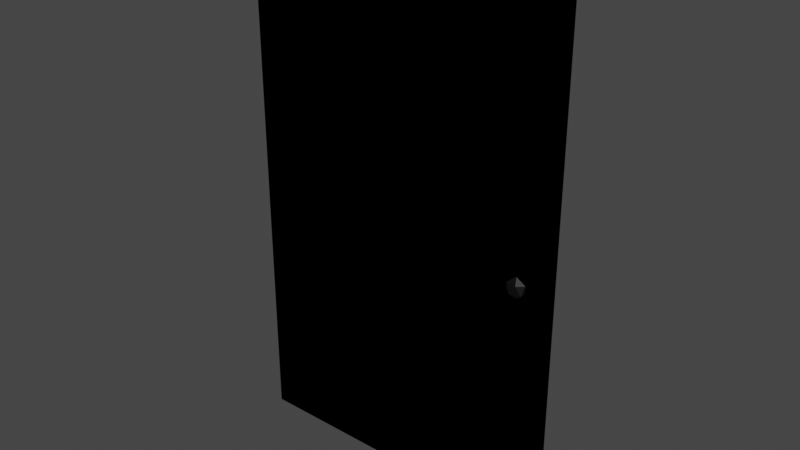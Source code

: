 # Source: Door.blend  (saved by Blender 2.82.7; exported with 4.5.12 LTS)
import bpy
from mathutils import Matrix  # noqa: F401  (used for matrix-valued properties, if any)

bpy.ops.wm.read_factory_settings(use_empty=True)
scene = bpy.context.scene
scene.name = 'Scene'

# ---- collections
col_collection = bpy.data.collections.new('Collection'); scene.collection.children.link(col_collection)

# ---- images (referenced by path relative to the original .blend; pixels are not part of the script)
import os
ASSET_DIR = os.environ.get("B2B_ASSET_DIR", "")  # directory of the original .blend (textures are referenced by path, not embedded)
HERE = os.path.dirname(os.path.abspath(__file__))  # packed textures are extracted next to this script under _unpacked/

def load_image(name, relpath, width, height, colorspace="sRGB"):
    """Load a texture the original file referenced (path relative to the .blend, or extracted next to this script)."""
    p = next((c for c in (os.path.join(HERE, relpath), os.path.join(ASSET_DIR, relpath)) if relpath and os.path.exists(c)), "")
    if p:
        img = bpy.data.images.load(p, check_existing=True)
        img.name = name
    else:  # same state as the original file: an image datablock whose file is absent (Cycles renders it pink)
        img = bpy.data.images.new(name, width, height)
        img.source = "FILE"
        img.filepath = "//" + (relpath or name)
    img.colorspace_settings.name = colorspace
    return img
img_apartment_doornormal_jpg = load_image('apartment_doornormal.jpg', 'apartment_doornormal.jpg', 1024, 1024, 'sRGB')

# ---- materials (node trees are filled in below, after node groups)
mat_doorbase = bpy.data.materials.new('doorbase')
mat_doorbase.alpha_threshold = 0.0
mat_doorbase.use_transparent_shadow = False
mat_doorbase.line_color = (0.0, 0.0, 0.0, 1.0)
mat_knob = bpy.data.materials.new('knob')
mat_knob.use_transparent_shadow = False

# ---- material node trees
mat_doorbase.use_nodes = True; mat_doorbase.node_tree.nodes.clear()
_N = mat_doorbase.node_tree.nodes; _L = mat_doorbase.node_tree.links
n0 = _N.new('ShaderNodeOutputMaterial'); n0.name = 'Material Output'; n0.location = (300, 300)
n1 = _N.new('ShaderNodeBsdfPrincipled'); n1.name = 'Principled BSDF'; n1.location = (-2, 299)
n1.distribution = 'GGX'
n1.subsurface_method = 'BURLEY'
n1.inputs[0].default_value = (0.03097, 0.01812, 0.009806, 1.0)
n1.inputs[2].default_value = 0.4909
n1.inputs[3].default_value = 0.0
n1.inputs[13].default_value = 0.08182
n1.inputs[14].default_value = (0.8282, 0.8259, 0.8245, 1.0)
n1.inputs[27].default_value = (0.0, 0.0, 0.0, 1.0)
n1.inputs[28].default_value = 1.0
n2 = _N.new('ShaderNodeTexImage'); n2.name = 'Image Texture.001'; n2.location = (-376, -188)
n2.image = img_apartment_doornormal_jpg
_L.new(n1.outputs[0], n0.inputs[0])
_L.new(n2.outputs[0], n1.inputs[5])
n0.is_active_output = True
mat_knob.use_nodes = True; mat_knob.node_tree.nodes.clear()
_N = mat_knob.node_tree.nodes; _L = mat_knob.node_tree.links
n0 = _N.new('ShaderNodeOutputMaterial'); n0.name = 'Material Output'; n0.location = (300, 300)
n1 = _N.new('ShaderNodeBsdfPrincipled'); n1.name = 'Principled BSDF'; n1.location = (10, 300)
n1.distribution = 'GGX'
n1.subsurface_method = 'BURLEY'
n1.inputs[0].default_value = (0.0, 0.0, 0.0, 1.0)
n1.inputs[3].default_value = 1.45
n1.inputs[27].default_value = (0.0, 0.0, 0.0, 1.0)
n1.inputs[28].default_value = 1.0
_L.new(n1.outputs[0], n0.inputs[0])
n0.is_active_output = True

# ---- world
world_world = bpy.data.worlds.new('World'); scene.world = world_world
world_world.use_nodes = True; world_world.node_tree.nodes.clear()
_N = world_world.node_tree.nodes; _L = world_world.node_tree.links
n0 = _N.new('ShaderNodeOutputWorld'); n0.name = 'World Output'; n0.location = (300, 300)
n1 = _N.new('ShaderNodeBackground'); n1.name = 'Background'; n1.location = (10, 300)
n1.inputs[0].default_value = (0.05088, 0.05088, 0.05088, 1.0)
_L.new(n1.outputs[0], n0.inputs[0])
n0.is_active_output = True
world_world.color = (0.05088, 0.05088, 0.05088)
world_world.use_sun_shadow = False
world_world.sun_shadow_jitter_overblur = 0.0

# ---- meshes
me_cube = bpy.data.meshes.new('Cube')
me_cube.from_pydata([(3.477, 0.2534, 5.657), (3.477, 0.2534, -5.657), (3.477, -0.2534, 5.657), (3.477, -0.2534, -5.657), (-3.477, 0.2534, 5.657), (-3.477, 0.2534, -5.657), (-3.477, -0.2534, 5.657), (-3.477, -0.2534, -5.657), (2.901, -0.3847, -0.4443), (3.063, -0.5026, -0.3203), (2.839, -0.5754, -0.3203), (2.7, -0.3847, -0.3203), (2.839, -0.1939, -0.3203), (3.063, -0.2668, -0.3203), (2.963, -0.5754, -0.1197), (2.738, -0.5026, -0.1197), (2.738, -0.2668, -0.1197), (2.963, -0.1939, -0.1197), (3.101, -0.3847, -0.1197), (2.901, -0.3847, 0.00425), (3.477, -0.2534, 5.657), (3.477, -0.2534, -5.657), (3.477, 0.2534, 5.657), (3.477, 0.2534, -5.657), (-3.477, -0.2534, 5.657), (-3.477, -0.2534, -5.657), (-3.477, 0.2534, 5.657), (-3.477, 0.2534, -5.657), (2.901, 0.3847, -0.4443), (3.063, 0.5026, -0.3203), (2.839, 0.5754, -0.3203), (2.7, 0.3847, -0.3203), (2.839, 0.1939, -0.3203), (3.063, 0.2668, -0.3203), (2.963, 0.5754, -0.1197), (2.738, 0.5026, -0.1197), (2.738, 0.2668, -0.1197), (2.963, 0.1939, -0.1197), (3.101, 0.3847, -0.1197), (2.901, 0.3847, 0.00425)], [], [(0, 4, 6, 2), (3, 2, 6, 7), (7, 6, 4, 5), (5, 1, 3, 7), (1, 0, 2, 3), (5, 4, 0, 1), (8, 9, 10), (9, 8, 13), (8, 10, 11), (8, 11, 12), (8, 12, 13), (9, 13, 18), (10, 9, 14), (11, 10, 15), (12, 11, 16), (13, 12, 17), (9, 18, 14), (10, 14, 15), (11, 15, 16), (12, 16, 17), (13, 17, 18), (14, 18, 19), (15, 14, 19), (16, 15, 19), (17, 16, 19), (18, 17, 19), (20, 22, 26, 24), (23, 27, 26, 22), (27, 25, 24, 26), (25, 27, 23, 21), (21, 23, 22, 20), (25, 21, 20, 24), (28, 30, 29), (29, 33, 28), (28, 31, 30), (28, 32, 31), (28, 33, 32), (29, 38, 33), (30, 34, 29), (31, 35, 30), (32, 36, 31), (33, 37, 32), (29, 34, 38), (30, 35, 34), (31, 36, 35), (32, 37, 36), (33, 38, 37), (34, 39, 38), (35, 39, 34), (36, 39, 35), (37, 39, 36), (38, 39, 37)])
me_cube.polygons.foreach_set('material_index', [0, 0, 0, 0, 0, 0, 1, 1, 1, 1, 1, 1, 1, 1, 1, 1, 1, 1, 1, 1, 1, 1, 1, 1, 1, 1, 0, 0, 0, 0, 0, 0, 1, 1, 1, 1, 1, 1, 1, 1, 1, 1, 1, 1, 1, 1, 1, 1, 1, 1, 1, 1])
_uv = me_cube.uv_layers.new(name='UVMap')
_uv.uv.foreach_set('vector', [0.581, 0.08447, 0.6179, 0.08447, 0.6179, 0.1214, 0.581, 0.1214, 0.544, 0.1214, 0.581, 0.1214, 0.581, 0.1583, 0.544, 0.1583, 0.544, 0.01064, 0.581, 0.01064, 0.581, 0.04755, 0.544, 0.04755, 0.5071, 0.08447, 0.544, 0.08447, 0.544, 0.1214, 0.5071, 0.1214, 0.544, 0.08447, 0.581, 0.08447, 0.581, 0.1214, 0.544, 0.1214, 0.544, 0.04755, 0.581, 0.04755, 0.581, 0.08447, 0.544, 0.08447, 0.2277, 0.4416, 0.2368, 0.4258, 0.2186, 0.4258, 0.2368, 0.4258, 0.246, 0.4416, 0.2551, 0.4258, 0.3007, 0.4416, 0.3099, 0.4258, 0.2916, 0.4258, 0.2825, 0.4416, 0.2916, 0.4258, 0.2734, 0.4258, 0.2642, 0.4416, 0.2734, 0.4258, 0.2551, 0.4258, 0.2368, 0.4258, 0.2551, 0.4258, 0.246, 0.41, 0.2186, 0.4258, 0.2368, 0.4258, 0.2277, 0.41, 0.2916, 0.4258, 0.3099, 0.4258, 0.3007, 0.41, 0.2734, 0.4258, 0.2916, 0.4258, 0.2825, 0.41, 0.5692, 0.03389, 0.5423, 0.03389, 0.5558, 0.05714, 0.2368, 0.4258, 0.246, 0.41, 0.2277, 0.41, 0.2186, 0.4258, 0.2277, 0.41, 0.2095, 0.41, 0.2916, 0.4258, 0.3007, 0.41, 0.2825, 0.41, 0.5423, 0.03389, 0.5289, 0.05714, 0.5558, 0.05714, 0.2551, 0.4258, 0.2642, 0.41, 0.246, 0.41, 0.2277, 0.41, 0.246, 0.41, 0.2368, 0.3942, 0.2095, 0.41, 0.2277, 0.41, 0.2186, 0.3942, 0.2825, 0.41, 0.3007, 0.41, 0.2916, 0.3942, 0.5558, 0.05714, 0.5289, 0.05714, 0.5423, 0.08039, 0.246, 0.41, 0.2642, 0.41, 0.2551, 0.3942, 0.581, 0.08447, 0.581, 0.1214, 0.6179, 0.1214, 0.6179, 0.08447, 0.4776, 0.02638, 0.02069, 0.02638, 0.02069, 0.9733, 0.4776, 0.9733, 0.544, 0.01064, 0.544, 0.04755, 0.581, 0.04755, 0.581, 0.01064, 0.5071, 0.08447, 0.5071, 0.1214, 0.544, 0.1214, 0.544, 0.08447, 0.544, 0.08447, 0.544, 0.1214, 0.581, 0.1214, 0.581, 0.08447, 0.439, 0.02444, 0.04264, 0.02444, 0.04264, 0.9642, 0.439, 0.9642, 0.2277, 0.4416, 0.2186, 0.4258, 0.2368, 0.4258, 0.2368, 0.4258, 0.2551, 0.4258, 0.246, 0.4416, 0.3007, 0.4416, 0.2916, 0.4258, 0.3099, 0.4258, 0.2825, 0.4416, 0.2734, 0.4258, 0.2916, 0.4258, 0.2642, 0.4416, 0.2551, 0.4258, 0.2734, 0.4258, 0.2368, 0.4258, 0.246, 0.41, 0.2551, 0.4258, 0.2186, 0.4258, 0.2277, 0.41, 0.2368, 0.4258, 0.2916, 0.4258, 0.3007, 0.41, 0.3099, 0.4258, 0.2734, 0.4258, 0.2825, 0.41, 0.2916, 0.4258, 0.5692, 0.03389, 0.5558, 0.05714, 0.5423, 0.03389, 0.2368, 0.4258, 0.2277, 0.41, 0.246, 0.41, 0.2186, 0.4258, 0.2095, 0.41, 0.2277, 0.41, 0.2916, 0.4258, 0.2825, 0.41, 0.3007, 0.41, 0.5423, 0.03389, 0.5558, 0.05714, 0.5289, 0.05714, 0.2551, 0.4258, 0.246, 0.41, 0.2642, 0.41, 0.2277, 0.41, 0.2368, 0.3942, 0.246, 0.41, 0.2095, 0.41, 0.2186, 0.3942, 0.2277, 0.41, 0.2825, 0.41, 0.2916, 0.3942, 0.3007, 0.41, 0.5558, 0.05714, 0.5423, 0.08039, 0.5289, 0.05714, 0.246, 0.41, 0.2551, 0.3942, 0.2642, 0.41])
me_cube.materials.append(mat_doorbase)
me_cube.materials.append(mat_knob)
me_cube.use_remesh_preserve_volume = False
me_cube.use_remesh_preserve_attributes = False
me_cube.use_mirror_vertex_groups = False
me_cube.update()

# ---- objects
ob_cube = bpy.data.objects.new('Cube', me_cube)

# ---- transforms, parenting, visibility, modifiers, constraints
ob_cube.location = (0.0, 0.0, 0.0)
ob_cube.scale = (1.0, 0.6312, 1.0)
ob_cube.lock_rotations_4d = False
ob_cube.empty_display_type = 'ARROWS'
ob_cube.lineart.crease_threshold = 0.0

# ---- collection membership
col_collection.objects.link(ob_cube)

# ---- scene / render settings (as saved in the file)
scene.frame_start = 1; scene.frame_end = 250; scene.frame_set(1)
scene.render.engine = 'BLENDER_EEVEE_NEXT'
scene.cycles.use_denoising = False
scene.cycles.samples = 128
scene.cycles.sampling_pattern = 'TABULATED_SOBOL'
scene.cycles.use_adaptive_sampling = False
scene.cycles.use_light_tree = False
scene.view_settings.view_transform = 'Filmic'
bpy.context.view_layer.update()

# ---- added for rendering (the .blend has no active camera and no usable light): camera, sun
cam_auto = bpy.data.cameras.new('AutoCamera')
cam_auto.lens = 50.0
cam_auto.sensor_width = 36.0
cam_auto.clip_end = 1000.0
ob_auto_camera = bpy.data.objects.new('AutoCamera', cam_auto)
scene.collection.objects.link(ob_auto_camera)
ob_auto_camera.location = (12.3053, -14.7664, 9.84425)
ob_auto_camera.rotation_euler = (1.09748, -7.21219e-08, 0.694738)
scene.camera = ob_auto_camera
light_auto_sun = bpy.data.lights.new('AutoSun', 'SUN')
light_auto_sun.energy = 3.0
light_auto_sun.angle = 0.0523599
ob_auto_sun = bpy.data.objects.new('AutoSun', light_auto_sun)
scene.collection.objects.link(ob_auto_sun)
ob_auto_sun.rotation_euler = (0.872665, 0.174533, 0.523599)
bpy.context.view_layer.update()
